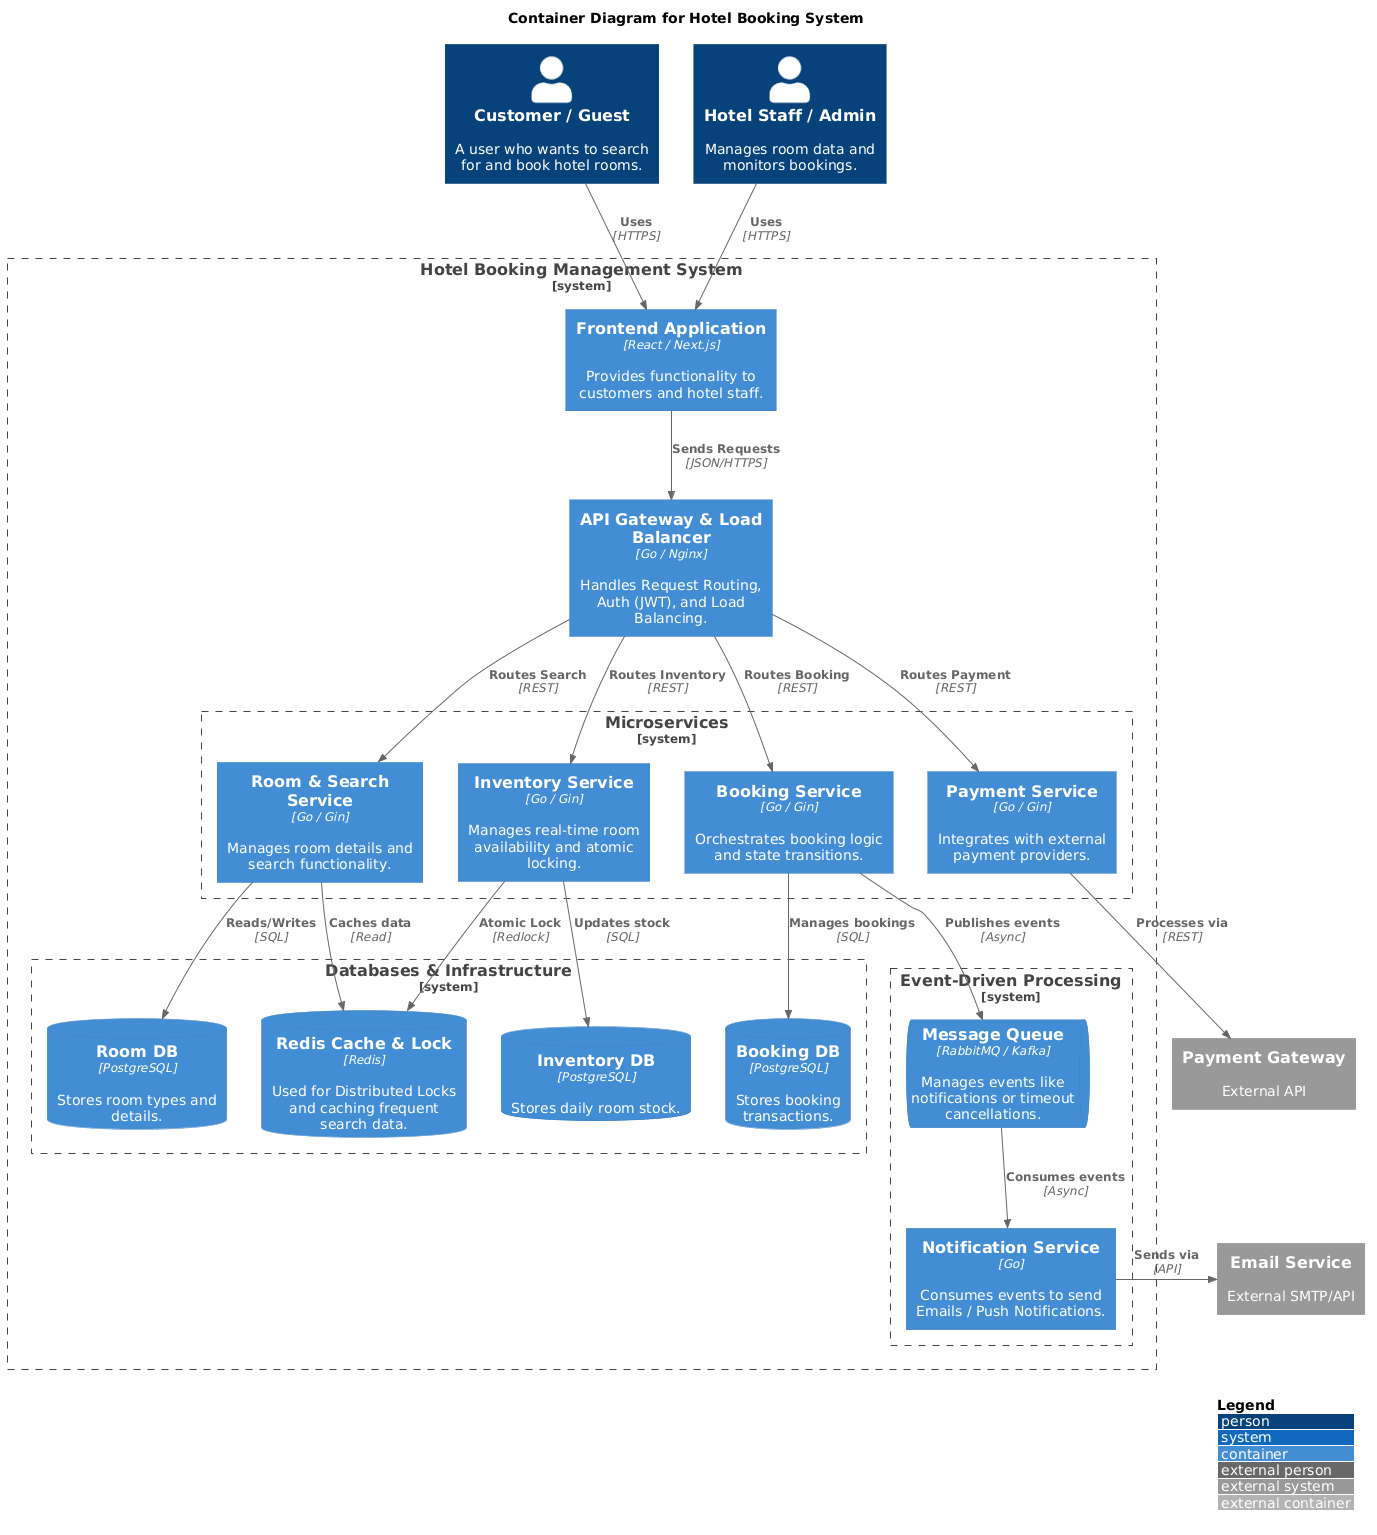

The diagram above was rendered by PlantUML. Its source (embedded in the PNG):
@startuml
!include <C4/C4_Container>

LAYOUT_WITH_LEGEND()
LAYOUT_TOP_DOWN()

title Container Diagram for Hotel Booking System

Person(guest, "Customer / Guest", "A user who wants to search for and book hotel rooms.")
Person(admin, "Hotel Staff / Admin", "Manages room data and monitors bookings.")

System_Boundary(c1, "Hotel Booking Management System") {
    
    Container(frontend, "Frontend Application", "React / Next.js", "Provides functionality to customers and hotel staff.")
    Container(gateway, "API Gateway & Load Balancer", "Go / Nginx", "Handles Request Routing, Auth (JWT), and Load Balancing.")

    System_Boundary(microservices, "Microservices") {
        Container(room_srv, "Room & Search Service", "Go / Gin", "Manages room details and search functionality.")
        Container(booking_srv, "Booking Service", "Go / Gin", "Orchestrates booking logic and state transitions.")
        Container(inventory_srv, "Inventory Service", "Go / Gin", "Manages real-time room availability and atomic locking.")
        Container(payment_srv, "Payment Service", "Go / Gin", "Integrates with external payment providers.")
    }

    System_Boundary(databases, "Databases & Infrastructure") {
        ContainerDb(room_db, "Room DB", "PostgreSQL", "Stores room types and details.")
        ContainerDb(booking_db, "Booking DB", "PostgreSQL", "Stores booking transactions.")
        ContainerDb(inventory_db, "Inventory DB", "PostgreSQL", "Stores daily room stock.")
        ContainerDb(redis, "Redis Cache & Lock", "Redis", "Used for Distributed Locks and caching frequent search data.")
    }
    
    System_Boundary(async_layer, "Event-Driven Processing") {
        ContainerQueue(mq, "Message Queue", "RabbitMQ / Kafka", "Manages events like notifications or timeout cancellations.")
        Container(notif_srv, "Notification Service", "Go", "Consumes events to send Emails / Push Notifications.")
    }
}

System_Ext(payment_gw, "Payment Gateway", "External API")
System_Ext(email_srv, "Email Service", "External SMTP/API")

Rel_D(guest, frontend, "Uses", "HTTPS")
Rel_D(admin, frontend, "Uses", "HTTPS")
Rel_D(frontend, gateway, "Sends Requests", "JSON/HTTPS")

Rel_D(gateway, room_srv, "Routes Search", "REST")
Rel_D(gateway, booking_srv, "Routes Booking", "REST")
Rel_D(gateway, inventory_srv, "Routes Inventory", "REST")
Rel_D(gateway, payment_srv, "Routes Payment", "REST")

Rel_D(room_srv, room_db, "Reads/Writes", "SQL")
Rel_D(room_srv, redis, "Caches data", "Read")

Rel_D(booking_srv, booking_db, "Manages bookings", "SQL")
Rel_D(inventory_srv, inventory_db, "Updates stock", "SQL")
Rel_D(inventory_srv, redis, "Atomic Lock", "Redlock")

Rel_D(booking_srv, mq, "Publishes events", "Async")
Rel_D(mq, notif_srv, "Consumes events", "Async")

Rel_D(payment_srv, payment_gw, "Processes via", "REST")
Rel_R(notif_srv, email_srv, "Sends via", "API")
@enduml